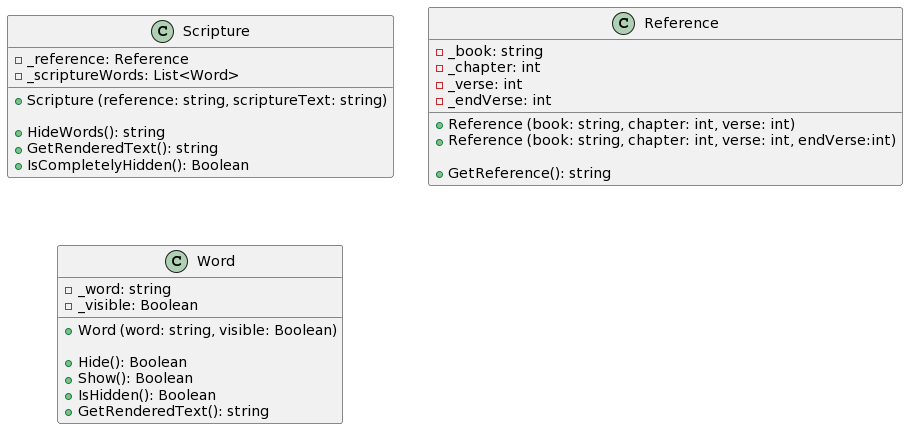

The diagram above was rendered by PlantUML. Its source (embedded in the PNG):
@startuml
class Scripture {
- _reference: Reference
- _scriptureWords: List<Word>
__
+ Scripture (reference: string, scriptureText: string)

+ HideWords(): string
+ GetRenderedText(): string
+ IsCompletelyHidden(): Boolean
}

class Reference {
- _book: string
- _chapter: int
- _verse: int
- _endVerse: int
__
+ Reference (book: string, chapter: int, verse: int)
+ Reference (book: string, chapter: int, verse: int, endVerse:int)

+ GetReference(): string 
}

class Word {
- _word: string
- _visible: Boolean
__
+ Word (word: string, visible: Boolean)

+ Hide(): Boolean
+ Show(): Boolean
+ IsHidden(): Boolean
+ GetRenderedText(): string 
}
@enduml